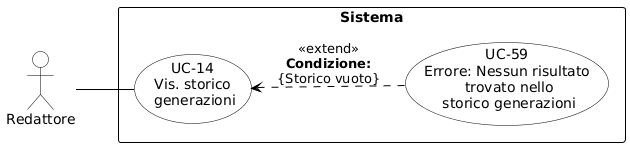

The diagram above was rendered by PlantUML. Its source (embedded in the PNG):
@startuml
skinparam shadowing false
skinparam defaultFontName Arial
left to right direction
skinparam nodesep 15
skinparam ranksep 50

skinparam usecase {
    BackgroundColor white
    BorderColor black
    ArrowColor black
}
skinparam actor {
    BackgroundColor white
    BorderColor black
}
skinparam rectangle {
    BorderColor black
    FontStyle bold
}

actor "Redattore" as redattore

rectangle "Sistema" {
    usecase "UC-14\nVis. storico\n generazioni" as UC14
    usecase "UC-59\nErrore: Nessun risultato\n trovato nello\n storico generazioni" as UC59

    UC59 .up.> UC14 : «extend»\n<b>Condizione:</b>\n{Storico vuoto}
}

redattore -- UC14
@enduml